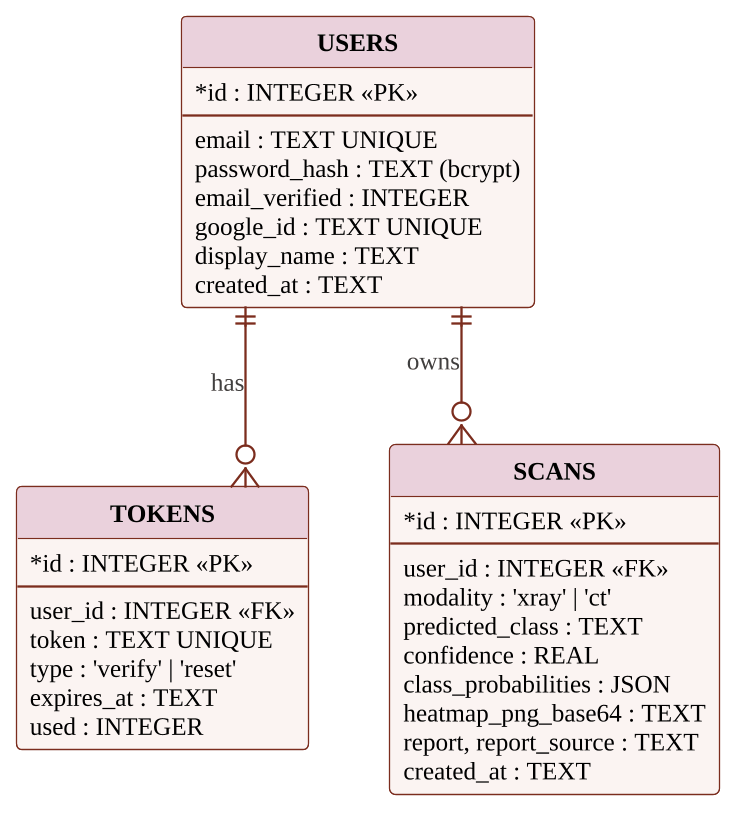

The diagram above was rendered by PlantUML. Its source (embedded in the PNG):
@startuml er
!include _style.iuml
skinparam linetype ortho
entity USERS {
  * id : INTEGER <<PK>>
  --
  email : TEXT UNIQUE
  password_hash : TEXT (bcrypt)
  email_verified : INTEGER
  google_id : TEXT UNIQUE
  display_name : TEXT
  created_at : TEXT
}
entity TOKENS {
  * id : INTEGER <<PK>>
  --
  user_id : INTEGER <<FK>>
  token : TEXT UNIQUE
  type : 'verify' | 'reset'
  expires_at : TEXT
  used : INTEGER
}
entity SCANS {
  * id : INTEGER <<PK>>
  --
  user_id : INTEGER <<FK>>
  modality : 'xray' | 'ct'
  predicted_class : TEXT
  confidence : REAL
  class_probabilities : JSON
  heatmap_png_base64 : TEXT
  report, report_source : TEXT
  created_at : TEXT
}
USERS ||--o{ TOKENS : has
USERS ||--o{ SCANS : owns
@enduml